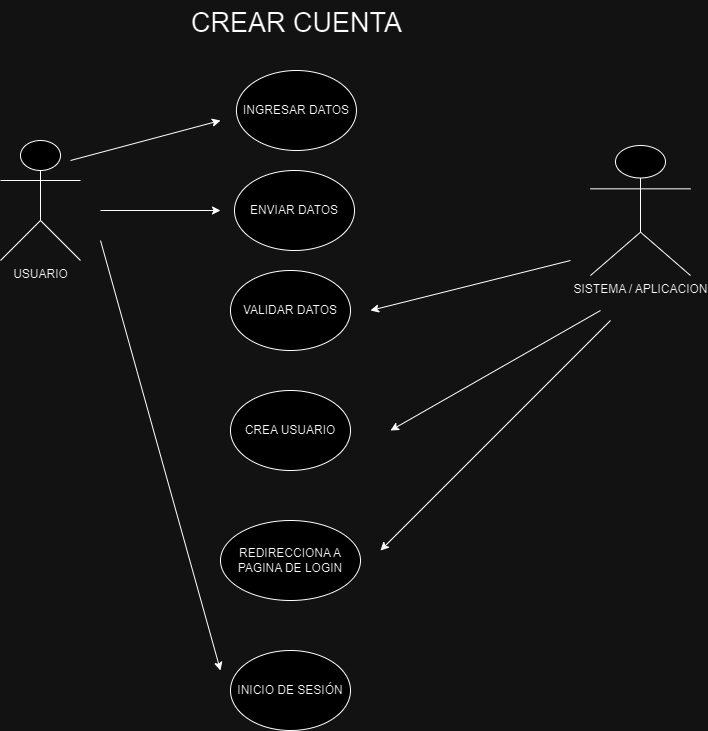

The diagram above was exported from draw.io. Its source (the exported page's mxGraphModel, read from the mxfile embedded in the PNG):
<mxGraphModel dx="880" dy="1629" grid="1" gridSize="10" guides="1" tooltips="1" connect="1" arrows="1" fold="1" page="1" pageScale="1" pageWidth="827" pageHeight="1169" math="0" shadow="0">
  <root>
    <mxCell id="0" />
    <mxCell id="1" parent="0" />
    <mxCell id="dK9avVnq7sJBJzr26dsI-3" value="USUARIO" style="shape=umlActor;verticalLabelPosition=bottom;verticalAlign=top;html=1;outlineConnect=0;" vertex="1" parent="1">
      <mxGeometry x="60" y="110" width="80" height="120" as="geometry" />
    </mxCell>
    <mxCell id="dK9avVnq7sJBJzr26dsI-4" value="INGRESAR DATOS" style="ellipse;whiteSpace=wrap;html=1;" vertex="1" parent="1">
      <mxGeometry x="295.94" y="40" width="120" height="80" as="geometry" />
    </mxCell>
    <mxCell id="dK9avVnq7sJBJzr26dsI-5" value="" style="endArrow=classic;html=1;rounded=0;" edge="1" parent="1">
      <mxGeometry width="50" height="50" relative="1" as="geometry">
        <mxPoint x="130" y="130" as="sourcePoint" />
        <mxPoint x="280" y="90" as="targetPoint" />
      </mxGeometry>
    </mxCell>
    <mxCell id="dK9avVnq7sJBJzr26dsI-6" value="ENVIAR DATOS" style="ellipse;whiteSpace=wrap;html=1;" vertex="1" parent="1">
      <mxGeometry x="294" y="140" width="120" height="80" as="geometry" />
    </mxCell>
    <mxCell id="dK9avVnq7sJBJzr26dsI-7" value="" style="endArrow=classic;html=1;rounded=0;" edge="1" parent="1">
      <mxGeometry width="50" height="50" relative="1" as="geometry">
        <mxPoint x="160" y="180" as="sourcePoint" />
        <mxPoint x="280" y="180" as="targetPoint" />
      </mxGeometry>
    </mxCell>
    <mxCell id="dK9avVnq7sJBJzr26dsI-8" value="VALIDAR DATOS" style="ellipse;whiteSpace=wrap;html=1;" vertex="1" parent="1">
      <mxGeometry x="290" y="240" width="120" height="80" as="geometry" />
    </mxCell>
    <mxCell id="dK9avVnq7sJBJzr26dsI-9" value="SISTEMA / APLICACION" style="shape=umlActor;verticalLabelPosition=bottom;verticalAlign=top;html=1;outlineConnect=0;" vertex="1" parent="1">
      <mxGeometry x="650" y="115" width="100" height="130" as="geometry" />
    </mxCell>
    <mxCell id="dK9avVnq7sJBJzr26dsI-12" value="" style="endArrow=classic;html=1;rounded=0;" edge="1" parent="1">
      <mxGeometry width="50" height="50" relative="1" as="geometry">
        <mxPoint x="630" y="230" as="sourcePoint" />
        <mxPoint x="430" y="280" as="targetPoint" />
      </mxGeometry>
    </mxCell>
    <mxCell id="dK9avVnq7sJBJzr26dsI-14" value="" style="endArrow=classic;html=1;rounded=0;" edge="1" parent="1">
      <mxGeometry width="50" height="50" relative="1" as="geometry">
        <mxPoint x="660" y="280" as="sourcePoint" />
        <mxPoint x="450" y="400" as="targetPoint" />
      </mxGeometry>
    </mxCell>
    <mxCell id="dK9avVnq7sJBJzr26dsI-15" value="&lt;p style=&quot;line-height: 100%;&quot;&gt;&lt;font style=&quot;font-size: 27px;&quot;&gt;CREAR CUENTA&lt;/font&gt;&lt;/p&gt;" style="text;html=1;align=center;verticalAlign=middle;resizable=0;points=[];autosize=1;strokeColor=none;fillColor=none;" vertex="1" parent="1">
      <mxGeometry x="240.94" y="-30" width="230" height="50" as="geometry" />
    </mxCell>
    <mxCell id="dK9avVnq7sJBJzr26dsI-16" value="CREA USUARIO" style="ellipse;whiteSpace=wrap;html=1;" vertex="1" parent="1">
      <mxGeometry x="290" y="360" width="120" height="80" as="geometry" />
    </mxCell>
    <mxCell id="dK9avVnq7sJBJzr26dsI-17" value="REDIRECCIONA A PAGINA DE LOGIN" style="ellipse;whiteSpace=wrap;html=1;" vertex="1" parent="1">
      <mxGeometry x="280" y="490" width="140" height="80" as="geometry" />
    </mxCell>
    <mxCell id="dK9avVnq7sJBJzr26dsI-18" value="INICIO DE SESIÓN" style="ellipse;whiteSpace=wrap;html=1;" vertex="1" parent="1">
      <mxGeometry x="290" y="620" width="120" height="80" as="geometry" />
    </mxCell>
    <mxCell id="dK9avVnq7sJBJzr26dsI-19" value="" style="endArrow=classic;html=1;rounded=0;" edge="1" parent="1">
      <mxGeometry width="50" height="50" relative="1" as="geometry">
        <mxPoint x="670" y="290" as="sourcePoint" />
        <mxPoint x="440" y="520" as="targetPoint" />
      </mxGeometry>
    </mxCell>
    <mxCell id="dK9avVnq7sJBJzr26dsI-20" value="" style="endArrow=classic;html=1;rounded=0;" edge="1" parent="1">
      <mxGeometry width="50" height="50" relative="1" as="geometry">
        <mxPoint x="160" y="210" as="sourcePoint" />
        <mxPoint x="280" y="640" as="targetPoint" />
      </mxGeometry>
    </mxCell>
  </root>
</mxGraphModel>